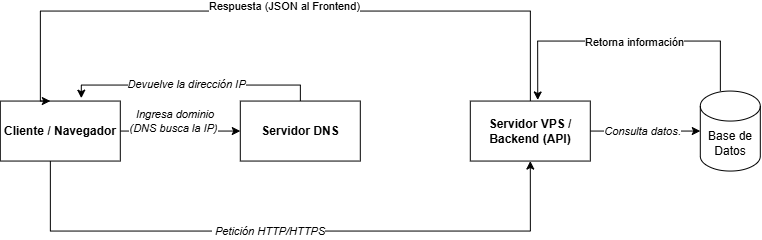

The diagram above was exported from draw.io. Its source (the exported page's mxGraphModel, read from the mxfile embedded in the PNG):
<mxGraphModel dx="901" dy="604" grid="1" gridSize="10" guides="1" tooltips="1" connect="1" arrows="1" fold="1" page="1" pageScale="1" pageWidth="827" pageHeight="1169" math="0" shadow="0">
  <root>
    <mxCell id="0" />
    <mxCell id="1" parent="0" />
    <mxCell id="wIv4qmHnS4dKBflqSgSB-9" edge="1" parent="1" source="wIv4qmHnS4dKBflqSgSB-4" style="edgeStyle=orthogonalEdgeStyle;rounded=0;orthogonalLoop=1;jettySize=auto;html=1;" target="wIv4qmHnS4dKBflqSgSB-5" value="">
      <mxGeometry relative="1" as="geometry" />
    </mxCell>
    <mxCell id="wIv4qmHnS4dKBflqSgSB-12" connectable="0" parent="wIv4qmHnS4dKBflqSgSB-9" style="edgeLabel;html=1;align=center;verticalAlign=middle;resizable=0;points=[];" value="&lt;i&gt;&amp;nbsp;Ingresa dominio &lt;br&gt;(DNS busca la IP)&lt;/i&gt;" vertex="1">
      <mxGeometry relative="1" x="0.475" y="2" as="geometry">
        <mxPoint x="-36" y="-8" as="offset" />
      </mxGeometry>
    </mxCell>
    <mxCell id="wIv4qmHnS4dKBflqSgSB-20" edge="1" parent="1" source="wIv4qmHnS4dKBflqSgSB-4" style="edgeStyle=orthogonalEdgeStyle;rounded=0;orthogonalLoop=1;jettySize=auto;html=1;entryX=0.5;entryY=1;entryDx=0;entryDy=0;" target="wIv4qmHnS4dKBflqSgSB-6" value="">
      <mxGeometry relative="1" as="geometry">
        <Array as="points">
          <mxPoint x="60" y="270.05" />
          <mxPoint x="540" y="270.05" />
        </Array>
        <mxPoint x="60" y="280" as="targetPoint" />
      </mxGeometry>
    </mxCell>
    <mxCell id="wIv4qmHnS4dKBflqSgSB-21" connectable="0" parent="wIv4qmHnS4dKBflqSgSB-20" style="edgeLabel;html=1;align=center;verticalAlign=middle;resizable=0;points=[];" value="&lt;i&gt;&amp;nbsp;Petición HTTP/HTTPS&lt;/i&gt;" vertex="1">
      <mxGeometry relative="1" x="-0.0753" as="geometry">
        <mxPoint as="offset" />
      </mxGeometry>
    </mxCell>
    <mxCell id="wIv4qmHnS4dKBflqSgSB-4" parent="1" style="rounded=0;whiteSpace=wrap;html=1;" value="&lt;b&gt;Cliente / Navegador&lt;/b&gt;" vertex="1">
      <mxGeometry height="60" width="120" x="10" y="140" as="geometry" />
    </mxCell>
    <mxCell id="wIv4qmHnS4dKBflqSgSB-15" edge="1" parent="1" source="wIv4qmHnS4dKBflqSgSB-5" style="edgeStyle=orthogonalEdgeStyle;rounded=0;orthogonalLoop=1;jettySize=auto;html=1;libavoidRouting=1;entryX=0.675;entryY=-0.048;entryDx=0;entryDy=0;entryPerimeter=0;" target="wIv4qmHnS4dKBflqSgSB-4" value="">
      <mxGeometry relative="1" as="geometry">
        <Array as="points">
          <mxPoint x="310" y="124" />
          <mxPoint x="91" y="124" />
        </Array>
        <mxPoint x="80" y="100" as="targetPoint" />
      </mxGeometry>
    </mxCell>
    <mxCell id="wIv4qmHnS4dKBflqSgSB-16" connectable="0" parent="wIv4qmHnS4dKBflqSgSB-15" style="edgeLabel;html=1;align=center;verticalAlign=middle;resizable=0;points=[];" value="&lt;i&gt;Devuelve la dirección IP&lt;/i&gt;" vertex="1">
      <mxGeometry relative="1" x="0.0514" y="-1" as="geometry">
        <mxPoint as="offset" />
      </mxGeometry>
    </mxCell>
    <mxCell id="wIv4qmHnS4dKBflqSgSB-5" parent="1" style="rounded=0;whiteSpace=wrap;html=1;" value="&lt;b&gt;Servidor DNS&lt;/b&gt;" vertex="1">
      <mxGeometry height="60" width="120" x="250" y="140" as="geometry" />
    </mxCell>
    <mxCell id="wIv4qmHnS4dKBflqSgSB-22" edge="1" parent="1" source="wIv4qmHnS4dKBflqSgSB-6" style="edgeStyle=orthogonalEdgeStyle;rounded=0;orthogonalLoop=1;jettySize=auto;html=1;" target="wIv4qmHnS4dKBflqSgSB-7" value="">
      <mxGeometry relative="1" as="geometry" />
    </mxCell>
    <mxCell id="wIv4qmHnS4dKBflqSgSB-23" connectable="0" parent="wIv4qmHnS4dKBflqSgSB-22" style="edgeLabel;html=1;align=center;verticalAlign=middle;resizable=0;points=[];" value="&lt;i&gt;Consulta datos&lt;/i&gt;." vertex="1">
      <mxGeometry relative="1" x="-0.062" as="geometry">
        <mxPoint as="offset" />
      </mxGeometry>
    </mxCell>
    <mxCell id="wIv4qmHnS4dKBflqSgSB-29" edge="1" parent="1" source="wIv4qmHnS4dKBflqSgSB-6" style="edgeStyle=orthogonalEdgeStyle;rounded=0;orthogonalLoop=1;jettySize=auto;html=1;entryX=0.417;entryY=0;entryDx=0;entryDy=0;entryPerimeter=0;" target="wIv4qmHnS4dKBflqSgSB-4" value="">
      <mxGeometry relative="1" as="geometry">
        <Array as="points">
          <mxPoint x="540" y="50.05" />
          <mxPoint x="50" y="50.05" />
        </Array>
        <mxPoint x="540" y="60" as="targetPoint" />
      </mxGeometry>
    </mxCell>
    <mxCell id="wIv4qmHnS4dKBflqSgSB-30" connectable="0" parent="wIv4qmHnS4dKBflqSgSB-29" style="edgeLabel;html=1;align=center;verticalAlign=middle;resizable=0;points=[];" value="Respuesta (JSON al Frontend)" vertex="1">
      <mxGeometry relative="1" x="-0.0107" y="-5" as="geometry">
        <mxPoint as="offset" />
      </mxGeometry>
    </mxCell>
    <mxCell id="wIv4qmHnS4dKBflqSgSB-6" parent="1" style="rounded=0;whiteSpace=wrap;html=1;" value="&lt;b&gt;Servidor VPS / Backend (API)&lt;/b&gt;" vertex="1">
      <mxGeometry height="60" width="120" x="480" y="140" as="geometry" />
    </mxCell>
    <mxCell id="wIv4qmHnS4dKBflqSgSB-25" edge="1" parent="1" source="wIv4qmHnS4dKBflqSgSB-7" style="edgeStyle=orthogonalEdgeStyle;rounded=0;orthogonalLoop=1;jettySize=auto;html=1;entryX=0.562;entryY=-0.018;entryDx=0;entryDy=0;entryPerimeter=0;" target="wIv4qmHnS4dKBflqSgSB-6" value="">
      <mxGeometry relative="1" as="geometry">
        <Array as="points">
          <mxPoint x="730" y="80.05" />
          <mxPoint x="547.43" y="80.05" />
        </Array>
        <mxPoint x="740" y="50" as="targetPoint" />
      </mxGeometry>
    </mxCell>
    <mxCell id="wIv4qmHnS4dKBflqSgSB-27" connectable="0" parent="wIv4qmHnS4dKBflqSgSB-25" style="edgeLabel;html=1;align=center;verticalAlign=middle;resizable=0;points=[];" value="Retorna información" vertex="1">
      <mxGeometry relative="1" x="-0.0623" y="1" as="geometry">
        <mxPoint as="offset" />
      </mxGeometry>
    </mxCell>
    <mxCell id="wIv4qmHnS4dKBflqSgSB-7" parent="1" style="shape=cylinder3;whiteSpace=wrap;html=1;boundedLbl=1;backgroundOutline=1;size=15;" value="Base de Datos" vertex="1">
      <mxGeometry height="80" width="60" x="710" y="130" as="geometry" />
    </mxCell>
  </root>
</mxGraphModel>